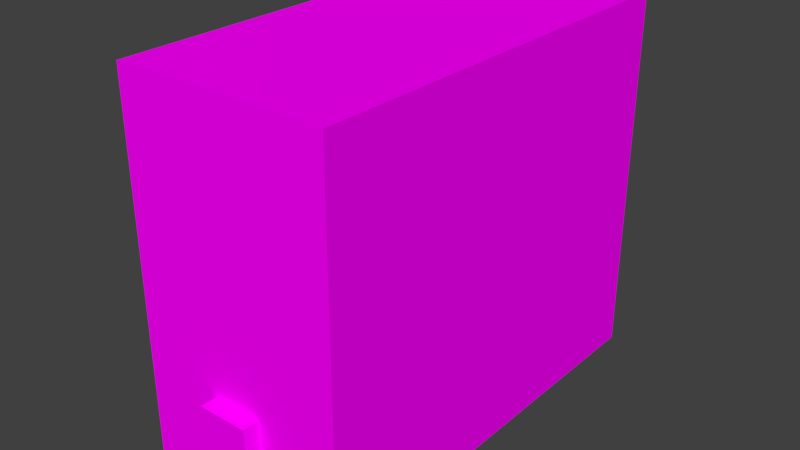 # Source: computer.blend  (saved by Blender 2.79.0; exported with 4.5.12 LTS)
import bpy
from mathutils import Matrix  # noqa: F401  (used for matrix-valued properties, if any)

bpy.ops.wm.read_factory_settings(use_empty=True)
scene = bpy.context.scene
scene.name = 'Scene'

# ---- collections
col_collection_1 = bpy.data.collections.new('Collection 1'); scene.collection.children.link(col_collection_1)

# ---- images (referenced by path relative to the original .blend; pixels are not part of the script)
import os
ASSET_DIR = os.environ.get("B2B_ASSET_DIR", "")  # directory of the original .blend (textures are referenced by path, not embedded)
HERE = os.path.dirname(os.path.abspath(__file__))  # packed textures are extracted next to this script under _unpacked/

def load_image(name, relpath, width, height, colorspace="sRGB"):
    """Load a texture the original file referenced (path relative to the .blend, or extracted next to this script)."""
    p = next((c for c in (os.path.join(HERE, relpath), os.path.join(ASSET_DIR, relpath)) if relpath and os.path.exists(c)), "")
    if p:
        img = bpy.data.images.load(p, check_existing=True)
        img.name = name
    else:  # same state as the original file: an image datablock whose file is absent (Cycles renders it pink)
        img = bpy.data.images.new(name, width, height)
        img.source = "FILE"
        img.filepath = "//" + (relpath or name)
    img.colorspace_settings.name = colorspace
    return img
img_lowpolytexture_png = load_image('LowPolyTexture.png', 'LowPolyTexture.png', 1024, 1024, 'sRGB')

# ---- materials (node trees are filled in below, after node groups)
mat_main = bpy.data.materials.new('Main')
mat_main.alpha_threshold = 0.0
mat_main.roughness = 0.5

# ---- material node trees
mat_main.use_nodes = True; mat_main.node_tree.nodes.clear()
_N = mat_main.node_tree.nodes; _L = mat_main.node_tree.links
n0 = _N.new('ShaderNodeOutputMaterial'); n0.name = 'Material Output'; n0.location = (300, 300)
n1 = _N.new('ShaderNodeBsdfDiffuse'); n1.name = 'Diffuse BSDF'; n1.location = (10, 300)
n2 = _N.new('ShaderNodeTexImage'); n2.name = 'Image Texture'; n2.location = (-180, 300)
n2.width = 140
n2.image = img_lowpolytexture_png
_L.new(n1.outputs[0], n0.inputs[0])
_L.new(n2.outputs[0], n1.inputs[0])
n0.is_active_output = True

# ---- world
world_world = bpy.data.worlds.new('World'); scene.world = world_world
world_world.color = (0.05088, 0.05088, 0.05088)
world_world.use_sun_shadow = False
world_world.sun_shadow_jitter_overblur = 0.0
world_world.cycles.sampling_method = 'MANUAL'

# ---- meshes
me_cube = bpy.data.meshes.new('Cube')
me_cube.from_pydata([(-1.0, -1.0, -1.0), (-1.0, -1.0, 1.0), (-1.0, 1.0, -1.0), (-1.0, 1.0, 1.0), (1.0, -1.0, -1.0), (1.0, -1.0, 1.0), (1.0, 1.0, -1.0), (1.0, 1.0, 1.0), (-1.0, 1.0, -0.7511), (1.0, 1.0, -0.7511), (1.0, -1.0, -0.7511), (-1.0, -1.0, -0.7511), (-0.2423, -1.077, -0.4677), (-0.2423, -1.077, -0.7511), (0.2268, 1.0, 1.0), (0.2268, -1.0, -1.0), (0.2268, 1.0, -0.7511), (0.2268, 1.0, -1.0), (0.2268, -1.0, 1.0), (0.2268, -1.0, -0.7511), (-0.2423, 1.0, -1.0), (-0.2423, -1.0, 1.0), (-0.2423, -1.0, -0.7511), (-0.2423, 1.0, 1.0), (-0.2423, -1.0, -1.0), (-0.2423, 1.0, -0.7511), (-1.0, -1.0, -0.4677), (-1.0, 1.0, -0.4677), (1.0, 1.0, -0.4677), (1.0, -1.0, -0.4677), (0.2268, -1.077, -0.7511), (0.2268, -1.077, -0.4677), (0.2268, -1.0, -0.4677), (0.2268, 1.0, -0.4677), (-0.2423, 1.0, -0.4677), (-0.2423, -1.0, -0.4677)], [], [(26, 1, 3, 27), (33, 14, 7, 28), (28, 7, 5, 29), (35, 21, 1, 26), (17, 6, 4, 15), (23, 3, 1, 21), (28, 29, 10, 9), (16, 33, 28, 9), (11, 26, 27, 8), (33, 16, 25, 34), (0, 11, 8, 2), (17, 16, 9, 6), (6, 9, 10, 4), (24, 22, 11, 0), (25, 16, 17, 20), (23, 21, 18, 14), (35, 22, 13, 12), (18, 21, 35, 32), (17, 15, 24, 20), (32, 35, 12, 31), (23, 14, 33, 34), (12, 13, 30, 31), (29, 5, 18, 32), (7, 14, 18, 5), (4, 10, 19, 15), (29, 32, 19, 10), (19, 32, 31, 30), (27, 3, 23, 34), (2, 20, 24, 0), (19, 22, 24, 15), (2, 8, 25, 20), (27, 34, 25, 8), (22, 19, 30, 13), (22, 35, 26, 11)])
_uv = me_cube.uv_layers.new(name='UVMap')
_uv.uv.foreach_set('vector', [0.7913, 0.7802, 0.8534, 0.7802, 0.8534, 0.8424, 0.7913, 0.8424, 0.7913, 0.7802, 0.8534, 0.7802, 0.8534, 0.8424, 0.7913, 0.8424, 0.7913, 0.7802, 0.8534, 0.7802, 0.8534, 0.8424, 0.7913, 0.8424, 0.7913, 0.7802, 0.8534, 0.7802, 0.8534, 0.8424, 0.7913, 0.8424, 0.7913, 0.7802, 0.8534, 0.7802, 0.8534, 0.8424, 0.7913, 0.8424, 0.7913, 0.7802, 0.8534, 0.7802, 0.8534, 0.8424, 0.7913, 0.8424, 0.7913, 0.7802, 0.8534, 0.7802, 0.8534, 0.8424, 0.7913, 0.8424, 0.7913, 0.7802, 0.8534, 0.7802, 0.8534, 0.8424, 0.7913, 0.8424, 0.7913, 0.7802, 0.8534, 0.7802, 0.8534, 0.8424, 0.7913, 0.8424, 0.7913, 0.7802, 0.8534, 0.7802, 0.8534, 0.8424, 0.7913, 0.8424, 0.7913, 0.7802, 0.8534, 0.7802, 0.8534, 0.8424, 0.7913, 0.8424, 0.7913, 0.7802, 0.8534, 0.7802, 0.8534, 0.8424, 0.7913, 0.8424, 0.7913, 0.7802, 0.8534, 0.7802, 0.8534, 0.8424, 0.7913, 0.8424, 0.7913, 0.7802, 0.8534, 0.7802, 0.8534, 0.8424, 0.7913, 0.8424, 0.7913, 0.7802, 0.8534, 0.7802, 0.8534, 0.8424, 0.7913, 0.8424, 0.7913, 0.7802, 0.8534, 0.7802, 0.8534, 0.8424, 0.7913, 0.8424, 0.1466, 0.779, 0.2087, 0.779, 0.2087, 0.8411, 0.1466, 0.8411, 0.7913, 0.7802, 0.8534, 0.7802, 0.8534, 0.8424, 0.7913, 0.8424, 0.7913, 0.7802, 0.8534, 0.7802, 0.8534, 0.8424, 0.7913, 0.8424, 0.1466, 0.779, 0.2087, 0.779, 0.2087, 0.8411, 0.1466, 0.8411, 0.7913, 0.7802, 0.8534, 0.7802, 0.8534, 0.8424, 0.7913, 0.8424, 0.1466, 0.779, 0.2087, 0.779, 0.2087, 0.8411, 0.1466, 0.8411, 0.7913, 0.7802, 0.8534, 0.7802, 0.8534, 0.8424, 0.7913, 0.8424, 0.7913, 0.7802, 0.8534, 0.7802, 0.8534, 0.8424, 0.7913, 0.8424, 0.7913, 0.7802, 0.8534, 0.7802, 0.8534, 0.8424, 0.7913, 0.8424, 0.7913, 0.7802, 0.8534, 0.7802, 0.8534, 0.8424, 0.7913, 0.8424, 0.1466, 0.779, 0.2087, 0.779, 0.2087, 0.8411, 0.1466, 0.8411, 0.7913, 0.7802, 0.8534, 0.7802, 0.8534, 0.8424, 0.7913, 0.8424, 0.7913, 0.7802, 0.8534, 0.7802, 0.8534, 0.8424, 0.7913, 0.8424, 0.7913, 0.7802, 0.8534, 0.7802, 0.8534, 0.8424, 0.7913, 0.8424, 0.7913, 0.7802, 0.8534, 0.7802, 0.8534, 0.8424, 0.7913, 0.8424, 0.7913, 0.7802, 0.8534, 0.7802, 0.8534, 0.8424, 0.7913, 0.8424, 0.1466, 0.779, 0.2087, 0.779, 0.2087, 0.8411, 0.1466, 0.8411, 0.7913, 0.7802, 0.8534, 0.7802, 0.8534, 0.8424, 0.7913, 0.8424])
me_cube.materials.append(mat_main)
me_cube.use_remesh_preserve_volume = False
me_cube.use_remesh_preserve_attributes = False
me_cube.use_mirror_vertex_groups = False
me_cube.update()

# ---- objects
ob_cube = bpy.data.objects.new('Cube', me_cube)

# ---- transforms, parenting, visibility, modifiers, constraints
ob_cube.location = (0.0, 0.0, 0.0)
ob_cube.scale = (0.1617, 0.3236, 0.2808)
ob_cube.lineart.crease_threshold = 0.0

# ---- collection membership
col_collection_1.objects.link(ob_cube)

# ---- scene / render settings (as saved in the file)
scene.frame_start = 1; scene.frame_end = 250; scene.frame_set(1)
scene.render.engine = 'CYCLES'
scene.render.resolution_percentage = 50
scene.render.dither_intensity = 0.0
scene.cycles.use_denoising = False
scene.cycles.samples = 128
scene.cycles.sampling_pattern = 'TABULATED_SOBOL'
scene.cycles.use_adaptive_sampling = False
scene.cycles.use_light_tree = False
scene.cycles.blur_glossy = 0.0
scene.cycles.sample_clamp_indirect = 0.0
scene.view_settings.view_transform = 'Standard'
bpy.context.view_layer.update()

# ---- added for rendering (the .blend has no active camera and no usable light): camera, sun
cam_auto = bpy.data.cameras.new('AutoCamera')
cam_auto.lens = 50.0
cam_auto.sensor_width = 36.0
cam_auto.clip_end = 1000.0
ob_auto_camera = bpy.data.objects.new('AutoCamera', cam_auto)
scene.collection.objects.link(ob_auto_camera)
ob_auto_camera.location = (0.863738, -1.04886, 0.69099)
ob_auto_camera.rotation_euler = (1.09748, -7.21219e-08, 0.694738)
scene.camera = ob_auto_camera
light_auto_sun = bpy.data.lights.new('AutoSun', 'SUN')
light_auto_sun.energy = 3.0
light_auto_sun.angle = 0.0523599
ob_auto_sun = bpy.data.objects.new('AutoSun', light_auto_sun)
scene.collection.objects.link(ob_auto_sun)
ob_auto_sun.rotation_euler = (0.872665, 0.174533, 0.523599)
bpy.context.view_layer.update()
